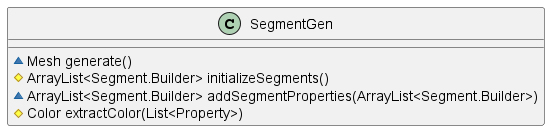

The diagram above was rendered by PlantUML. Its source (embedded in the PNG):
@startuml

class SegmentGen {
    ~Mesh generate()
    #ArrayList<Segment.Builder> initializeSegments()
    ~ArrayList<Segment.Builder> addSegmentProperties(ArrayList<Segment.Builder>)
    #Color extractColor(List<Property>)
}

@enduml